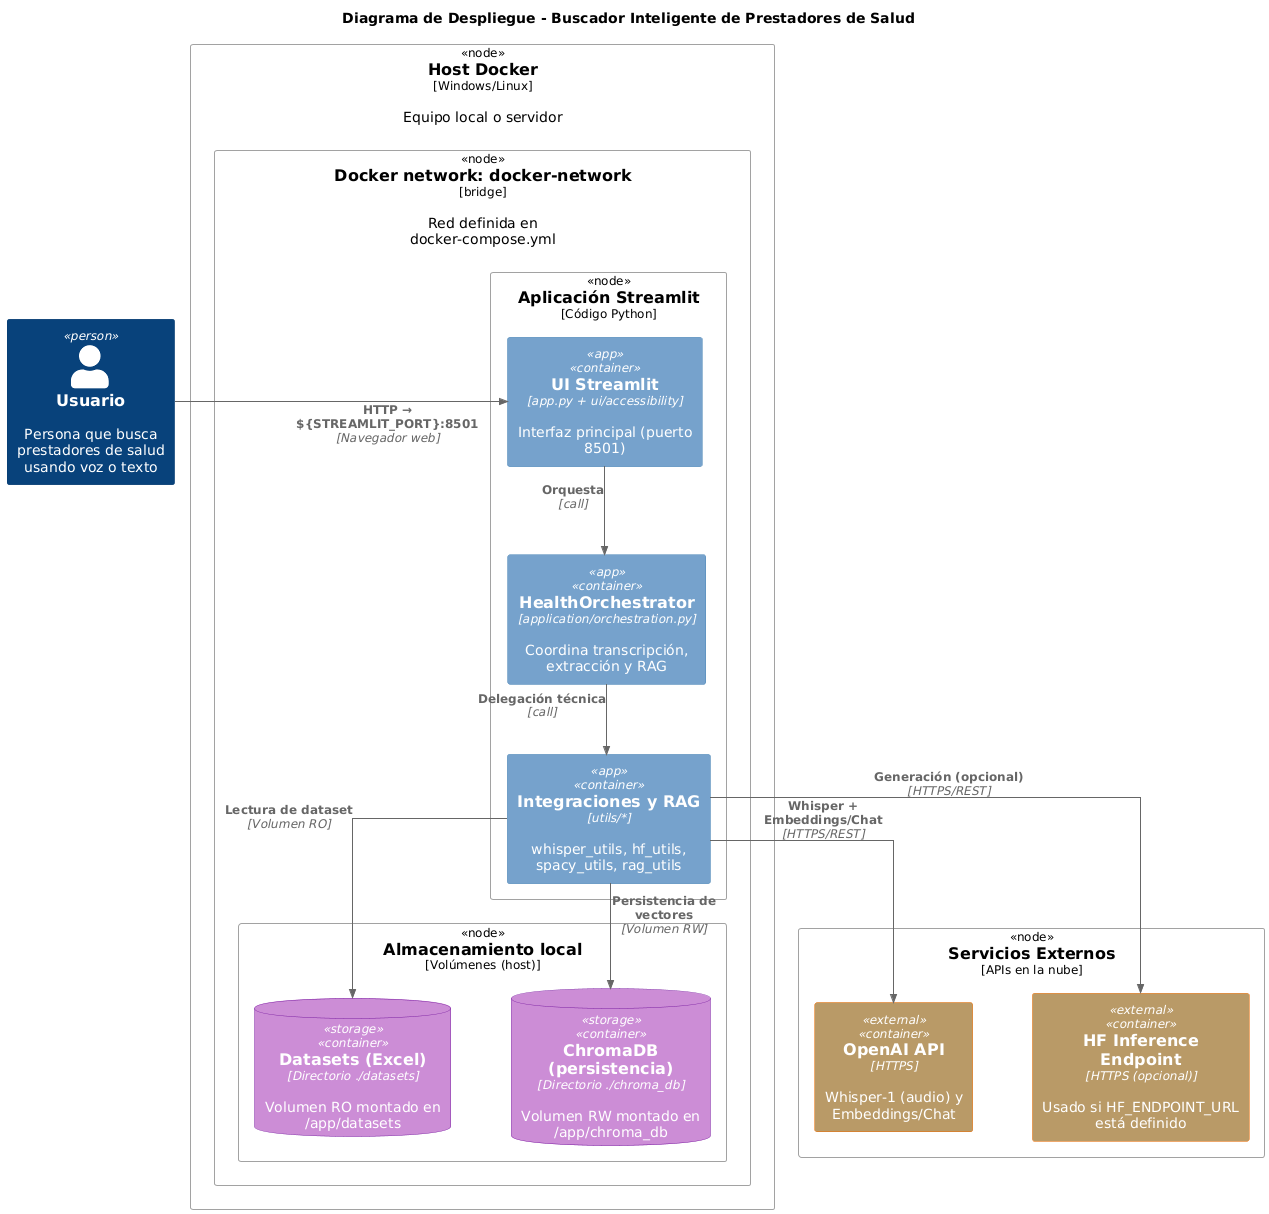

The diagram above was rendered by PlantUML. Its source (embedded in the PNG):
@startuml
title Diagrama de Despliegue - Buscador Inteligente de Prestadores de Salud

!include https://raw.githubusercontent.com/plantuml-stdlib/C4-PlantUML/master/C4_Deployment.puml

skinparam linetype ortho
skinparam nodesep 60
skinparam ranksep 70

' Estilos por tags para legibilidad
AddElementTag("app")
UpdateElementStyle("app", $bgColor="#76a2ccff", $borderColor="#4682B4")
AddElementTag("storage")
UpdateElementStyle("storage", $bgColor="#cc8dd6ff", $borderColor="#7B1FA2")
AddElementTag("external")
UpdateElementStyle("external", $bgColor="#b99a67ff", $borderColor="#EF6C00")
AddElementTag("model")
UpdateElementStyle("model", $bgColor="#5fa865ff", $borderColor="#2E7D32")

Person(usuario, "Usuario", "Persona que busca prestadores de salud usando voz o texto")

Deployment_Node(docker_host, "Host Docker", "Windows/Linux", "Equipo local o servidor") {
    Deployment_Node(compose_net, "Docker network: docker-network", "bridge", "Red definida en docker-compose.yml") {
        Deployment_Node(app_modules, "Aplicación Streamlit", "Código Python") {
            Container(ui_app, "UI Streamlit", "app.py + ui/accessibility", "Interfaz principal (puerto 8501)", "", "app")
            Container(orchestrator_module, "HealthOrchestrator", "application/orchestration.py", "Coordina transcripción, extracción y RAG", "", "app")
            Container(utils_layer, "Integraciones y RAG", "utils/*", "whisper_utils, hf_utils, spacy_utils, rag_utils", "", "app")
        }

        Deployment_Node(storage_boundary, "Almacenamiento local", "Volúmenes (host)") {
            ContainerDb(datasets_storage, "Datasets (Excel)", "Directorio ./datasets", "Volumen RO montado en /app/datasets", "", "storage")
            ContainerDb(chroma_storage, "ChromaDB (persistencia)", "Directorio ./chroma_db", "Volumen RW montado en /app/chroma_db", "", "storage")
        }
    }
}

Deployment_Node(api_services, "Servicios Externos", "APIs en la nube") {
    Container(openai_api, "OpenAI API", "HTTPS", "Whisper-1 (audio) y Embeddings/Chat", "", "external")    
    Container(hf_endpoint, "HF Inference Endpoint", "HTTPS (opcional)", "Usado si HF_ENDPOINT_URL está definido", "", "external")
}

' Relaciones principales y acceso
Rel_R(usuario, ui_app, "HTTP → ${STREAMLIT_PORT}:8501", "Navegador web")
Rel_D(ui_app, orchestrator_module, "Orquesta", "call")
Rel_D(orchestrator_module, utils_layer, "Delegación técnica", "call")

Rel_D(utils_layer, chroma_storage, "Persistencia de vectores", "Volumen RW")
Rel_D(utils_layer, datasets_storage, "Lectura de dataset", "Volumen RO")
Rel_D(utils_layer, openai_api, "Whisper + Embeddings/Chat", "HTTPS/REST")
Rel_D(utils_layer, hf_endpoint, "Generación (opcional)", "HTTPS/REST")
@enduml